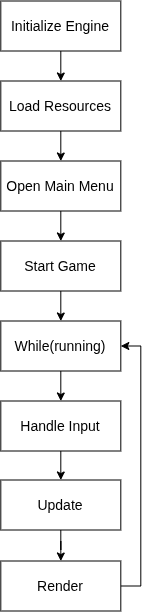

The diagram above was exported from draw.io. Its source (the exported page's mxGraphModel, read from the mxfile embedded in the PNG):
<mxGraphModel dx="1066" dy="519" grid="1" gridSize="10" guides="1" tooltips="1" connect="1" arrows="1" fold="1" page="1" pageScale="1" pageWidth="827" pageHeight="1169" math="0" shadow="0">
  <root>
    <mxCell id="0" />
    <mxCell id="1" parent="0" />
    <mxCell id="B12v_wz3MhQhbQ1CYCEt-8" edge="1" parent="1" source="B12v_wz3MhQhbQ1CYCEt-1" style="edgeStyle=orthogonalEdgeStyle;rounded=0;orthogonalLoop=1;jettySize=auto;html=1;exitX=0.5;exitY=1;exitDx=0;exitDy=0;entryX=0.5;entryY=0;entryDx=0;entryDy=0;" target="B12v_wz3MhQhbQ1CYCEt-2">
      <mxGeometry relative="1" as="geometry" />
    </mxCell>
    <mxCell id="B12v_wz3MhQhbQ1CYCEt-1" parent="1" style="html=1;whiteSpace=wrap;" value="&lt;font style=&quot;font-size: 14px;&quot;&gt;Initialize Engine&lt;/font&gt;" vertex="1">
      <mxGeometry height="50" width="120" x="80" y="80" as="geometry" />
    </mxCell>
    <mxCell id="B12v_wz3MhQhbQ1CYCEt-9" edge="1" parent="1" source="B12v_wz3MhQhbQ1CYCEt-2" style="edgeStyle=orthogonalEdgeStyle;rounded=0;orthogonalLoop=1;jettySize=auto;html=1;exitX=0.5;exitY=1;exitDx=0;exitDy=0;entryX=0.5;entryY=0;entryDx=0;entryDy=0;" target="B12v_wz3MhQhbQ1CYCEt-3">
      <mxGeometry relative="1" as="geometry" />
    </mxCell>
    <mxCell id="B12v_wz3MhQhbQ1CYCEt-2" parent="1" style="html=1;whiteSpace=wrap;" value="&lt;font style=&quot;font-size: 14px;&quot;&gt;Load Resources&lt;/font&gt;" vertex="1">
      <mxGeometry height="50" width="120" x="80" y="160" as="geometry" />
    </mxCell>
    <mxCell id="B12v_wz3MhQhbQ1CYCEt-10" edge="1" parent="1" source="B12v_wz3MhQhbQ1CYCEt-3" style="edgeStyle=orthogonalEdgeStyle;rounded=0;orthogonalLoop=1;jettySize=auto;html=1;exitX=0.5;exitY=1;exitDx=0;exitDy=0;entryX=0.5;entryY=0;entryDx=0;entryDy=0;" target="B12v_wz3MhQhbQ1CYCEt-4">
      <mxGeometry relative="1" as="geometry" />
    </mxCell>
    <mxCell id="B12v_wz3MhQhbQ1CYCEt-3" parent="1" style="html=1;whiteSpace=wrap;" value="&lt;font style=&quot;font-size: 14px;&quot;&gt;Open Main Menu&lt;/font&gt;" vertex="1">
      <mxGeometry height="50" width="120" x="80" y="240" as="geometry" />
    </mxCell>
    <mxCell id="B12v_wz3MhQhbQ1CYCEt-11" edge="1" parent="1" source="B12v_wz3MhQhbQ1CYCEt-4" style="edgeStyle=orthogonalEdgeStyle;rounded=0;orthogonalLoop=1;jettySize=auto;html=1;exitX=0.5;exitY=1;exitDx=0;exitDy=0;entryX=0.5;entryY=0;entryDx=0;entryDy=0;" target="B12v_wz3MhQhbQ1CYCEt-5">
      <mxGeometry relative="1" as="geometry" />
    </mxCell>
    <mxCell id="B12v_wz3MhQhbQ1CYCEt-4" parent="1" style="html=1;whiteSpace=wrap;" value="&lt;font style=&quot;font-size: 14px;&quot;&gt;Start Game&lt;/font&gt;" vertex="1">
      <mxGeometry height="50" width="120" x="80" y="320" as="geometry" />
    </mxCell>
    <mxCell id="bjb03nHqBokvtpmbHKCe-2" edge="1" parent="1" source="B12v_wz3MhQhbQ1CYCEt-5" style="edgeStyle=orthogonalEdgeStyle;rounded=0;orthogonalLoop=1;jettySize=auto;html=1;exitX=0.5;exitY=1;exitDx=0;exitDy=0;entryX=0.5;entryY=0;entryDx=0;entryDy=0;" target="bjb03nHqBokvtpmbHKCe-1">
      <mxGeometry relative="1" as="geometry" />
    </mxCell>
    <mxCell id="B12v_wz3MhQhbQ1CYCEt-5" parent="1" style="html=1;whiteSpace=wrap;" value="&lt;font style=&quot;font-size: 14px;&quot;&gt;While(running)&lt;/font&gt;" vertex="1">
      <mxGeometry height="50" width="120" x="80" y="400" as="geometry" />
    </mxCell>
    <mxCell id="B12v_wz3MhQhbQ1CYCEt-13" edge="1" parent="1" source="B12v_wz3MhQhbQ1CYCEt-6" style="edgeStyle=orthogonalEdgeStyle;rounded=0;orthogonalLoop=1;jettySize=auto;html=1;" target="B12v_wz3MhQhbQ1CYCEt-7" value="">
      <mxGeometry relative="1" as="geometry" />
    </mxCell>
    <mxCell id="B12v_wz3MhQhbQ1CYCEt-6" parent="1" style="html=1;whiteSpace=wrap;" value="&lt;font style=&quot;font-size: 14px;&quot;&gt;Update&lt;/font&gt;" vertex="1">
      <mxGeometry height="50" width="120" x="80" y="559" as="geometry" />
    </mxCell>
    <mxCell id="B12v_wz3MhQhbQ1CYCEt-14" edge="1" parent="1" source="B12v_wz3MhQhbQ1CYCEt-7" style="edgeStyle=orthogonalEdgeStyle;rounded=0;orthogonalLoop=1;jettySize=auto;html=1;exitX=1;exitY=0.5;exitDx=0;exitDy=0;entryX=1;entryY=0.5;entryDx=0;entryDy=0;" target="B12v_wz3MhQhbQ1CYCEt-5">
      <mxGeometry relative="1" as="geometry" />
    </mxCell>
    <mxCell id="B12v_wz3MhQhbQ1CYCEt-7" parent="1" style="html=1;whiteSpace=wrap;" value="&lt;font style=&quot;font-size: 14px;&quot;&gt;Render&lt;/font&gt;" vertex="1">
      <mxGeometry height="50" width="120" x="80" y="640" as="geometry" />
    </mxCell>
    <mxCell id="bjb03nHqBokvtpmbHKCe-3" edge="1" parent="1" source="bjb03nHqBokvtpmbHKCe-1" style="edgeStyle=orthogonalEdgeStyle;rounded=0;orthogonalLoop=1;jettySize=auto;html=1;exitX=0.5;exitY=1;exitDx=0;exitDy=0;entryX=0.5;entryY=0;entryDx=0;entryDy=0;" target="B12v_wz3MhQhbQ1CYCEt-6">
      <mxGeometry relative="1" as="geometry" />
    </mxCell>
    <mxCell id="bjb03nHqBokvtpmbHKCe-1" parent="1" style="html=1;whiteSpace=wrap;" value="&lt;font style=&quot;font-size: 14px;&quot;&gt;Handle Input&lt;/font&gt;" vertex="1">
      <mxGeometry height="50" width="120" x="80" y="480" as="geometry" />
    </mxCell>
  </root>
</mxGraphModel>